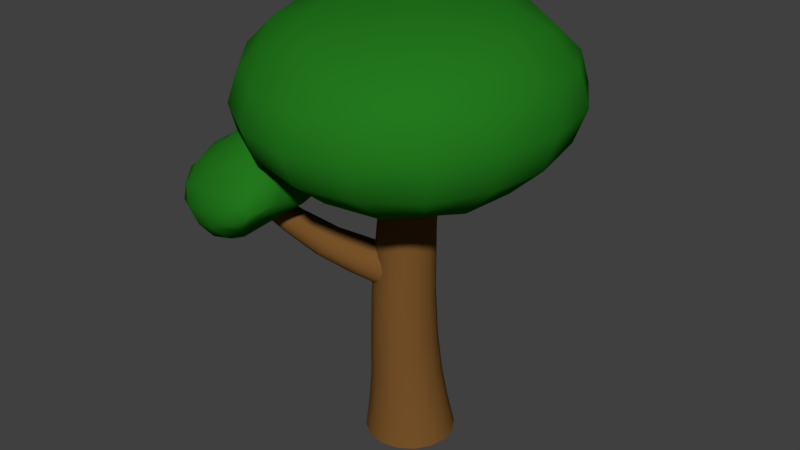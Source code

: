 # Source: Tree.blend  (saved by Blender 2.79.0; exported with 4.5.12 LTS)
import bpy
from mathutils import Matrix  # noqa: F401  (used for matrix-valued properties, if any)

bpy.ops.wm.read_factory_settings(use_empty=True)
scene = bpy.context.scene
scene.name = 'Scene'

# ---- collections
col_collection_1 = bpy.data.collections.new('Collection 1'); scene.collection.children.link(col_collection_1)

# ---- materials (node trees are filled in below, after node groups)
mat_treegreen_004 = bpy.data.materials.new('TreeGreen.004')
mat_treegreen_004.alpha_threshold = 0.0
mat_treegreen_004.diffuse_color = (0.01657, 0.1845, 0.0122, 1.0)
mat_treegreen_004.roughness = 0.5
mat_treebrown_006 = bpy.data.materials.new('TreeBrown.006')
mat_treebrown_006.alpha_threshold = 0.0
mat_treebrown_006.diffuse_color = (0.1878, 0.08607, 0.02211, 1.0)
mat_treebrown_006.roughness = 0.5

# ---- material node trees

# ---- world
world_world = bpy.data.worlds.new('World'); scene.world = world_world
world_world.color = (0.05088, 0.05088, 0.05088)
world_world.use_sun_shadow = False
world_world.sun_shadow_jitter_overblur = 0.0
world_world.cycles.sampling_method = 'MANUAL'

# ---- meshes
me_tree_002_treeleaves_004 = bpy.data.meshes.new('Tree.002_TreeLeaves.004')
me_tree_002_treeleaves_004.from_pydata([(0.4003, 0.8919, -0.1758), (0.4359, 0.9927, -0.1844), (0.468, 0.9909, 0.006734), (0.4308, 0.8818, 0.006195), (0.3304, 0.7886, 0.004555), (0.3089, 0.8047, -0.1682), (0.2661, 0.8319, -0.2829), (0.3117, 0.9002, -0.329), (0.3354, 0.9969, -0.3467), (-0.1989, 0.8887, -0.4162), (-0.2214, 0.9987, -0.4418), (-0.03578, 1.012, -0.4842), (-0.01691, 0.8883, -0.4535), (-0.000587, 0.7817, -0.3565), (-0.1793, 0.798, -0.3309), (-0.3039, 0.8279, -0.272), (-0.3547, 0.8897, -0.315), (-0.3758, 0.9827, -0.3317), (-0.4477, 0.8865, 0.1914), (-0.4653, 0.9805, 0.2012), (-0.5189, 0.9835, 0.02645), (-0.4909, 0.8807, 0.02784), (-0.391, 0.7938, 0.02363), (-0.364, 0.8086, 0.1792), (-0.3013, 0.833, 0.2799), (-0.3398, 0.8903, 0.3249), (-0.3451, 0.9754, 0.348), (0.1783, 0.8739, 0.4271), (0.185, 0.9755, 0.4613), (0.001665, 0.971, 0.498), (0.001618, 0.8703, 0.4543), (-0.001336, 0.7851, 0.3474), (0.1696, 0.7901, 0.3328), (0.276, 0.8179, 0.2876), (0.3221, 0.8808, 0.3371), (0.3388, 0.982, 0.3563), (-0.1796, 1.219, 0.1918), (0.001791, 1.231, 0.2036), (-0.000345, 1.258, 0.009443), (-0.1979, 1.244, 0.01132), (-0.3702, 1.195, 0.01468), (-0.3343, 1.176, 0.1789), (-0.2766, 1.141, 0.2862), (-0.1636, 1.163, 0.3383), (-0.000779, 1.172, 0.3661), (0.1728, 0.7393, 0.1819), (-0.008417, 0.7241, 0.1894), (-0.01191, 0.6981, 0.002197), (0.1766, 0.723, 0.001412), (0.3184, 0.7928, 0.1761), (-0.2024, 0.7508, 0.1835), (-0.2162, 0.7274, 0.01234), (-0.1818, 0.8048, 0.3236), (0.1762, 1.223, 0.1894), (0.3189, 1.183, 0.1745), (0.3335, 1.197, 0.006601), (0.1831, 1.245, 0.007715), (0.1668, 1.169, 0.341), (0.2748, 1.149, 0.2882), (-0.1805, 0.8803, 0.4164), (-0.1823, 0.9716, 0.4536), (0.163, 0.8956, -0.423), (0.164, 1.008, -0.4496), (0.1613, 0.7994, -0.3347), (0.1541, 1.113, -0.4171), (0.1497, 1.194, -0.3253), (0.2691, 1.159, -0.2762), (0.32, 1.091, -0.3245), (-0.03988, 1.129, -0.4496), (-0.03207, 1.217, -0.35), (-0.1705, 1.073, 0.4265), (-0.3191, 1.073, 0.3288), (2.2e-05, 1.078, 0.4664), (0.1754, 1.08, 0.4321), (0.3218, 1.084, 0.3345), (-0.4285, 1.086, 0.1895), (-0.4779, 1.098, 0.02089), (-0.2124, 1.111, -0.4201), (-0.1964, 1.2, -0.3372), (-0.3518, 1.088, -0.3261), (-0.3045, 1.162, -0.2843), (0.4081, 1.096, -0.1731), (0.3181, 1.183, -0.1627), (0.432, 1.104, 0.006572), (0.4053, 1.096, 0.1842), (0.4344, 0.9872, 0.1959), (-0.4463, 1.091, -0.1651), (-0.3509, 1.187, -0.1674), (-0.482, 0.981, -0.1634), (0.1668, 1.237, -0.1738), (-0.01527, 1.257, -0.186), (-0.1968, 0.7436, -0.1736), (-0.3627, 0.8044, -0.1522), (-0.004111, 0.7178, -0.1922), (0.1693, 0.7424, -0.182), (-0.1975, 1.241, -0.1792), (-0.4559, 0.8844, -0.154), (0.4055, 0.8807, 0.187), (-0.1673, 0.7868, 0.2324), (-0.204, 0.8532, 0.2518), (-0.1721, 0.8203, 0.3181), (-0.1497, 0.7639, 0.2947), (-0.158, 0.7082, 0.2685), (-0.1601, 0.723, 0.208), (-0.1963, 0.7516, 0.1693), (-0.2076, 0.8019, 0.1714), (-0.2495, 0.8683, 0.1846), (-0.4077, 0.7479, 0.08159), (-0.4242, 0.7832, 0.08384), (-0.3542, 0.8343, 0.07091), (-0.3354, 0.7857, 0.072), (-0.3193, 0.7292, 0.1065), (-0.3882, 0.7039, 0.1064), (-0.4292, 0.6781, 0.127), (-0.464, 0.6985, 0.1218), (-0.4868, 0.7263, 0.131), (-0.4665, 0.5838, 0.3129), (-0.5083, 0.6251, 0.331), (-0.5275, 0.6465, 0.258), (-0.4822, 0.6046, 0.2402), (-0.4191, 0.59, 0.2238), (-0.4099, 0.5672, 0.2977), (-0.3975, 0.5704, 0.3484), (-0.4313, 0.581, 0.3757), (-0.4649, 0.6188, 0.3951), (-0.2392, 0.6639, 0.4297), (-0.2454, 0.684, 0.4596), (-0.3219, 0.6536, 0.4567), (-0.2999, 0.6202, 0.426), (-0.285, 0.6058, 0.3748), (-0.2355, 0.6562, 0.3808), (-0.2002, 0.6899, 0.3772), (-0.1912, 0.7088, 0.4113), (-0.1871, 0.7232, 0.438), (-0.4637, 0.7811, 0.3714), (-0.3893, 0.8045, 0.3928), (-0.4005, 0.8435, 0.3257), (-0.4681, 0.8147, 0.298), (-0.5187, 0.7727, 0.2708), (-0.5166, 0.7439, 0.3491), (-0.489, 0.7161, 0.3973), (-0.4484, 0.7336, 0.4277), (-0.3722, 0.754, 0.4429), (-0.2221, 0.6585, 0.3171), (-0.2806, 0.615, 0.3069), (-0.286, 0.642, 0.2328), (-0.2119, 0.6714, 0.2479), (-0.1789, 0.703, 0.3333), (-0.3455, 0.5811, 0.2981), (-0.3544, 0.6087, 0.2231), (-0.3487, 0.5746, 0.3659), (-0.3132, 0.8213, 0.3996), (-0.2449, 0.8239, 0.3984), (-0.262, 0.8759, 0.3343), (-0.3287, 0.8674, 0.3354), (-0.2925, 0.7665, 0.4468), (-0.2449, 0.7793, 0.4338), (-0.3699, 0.5929, 0.4107), (-0.3989, 0.63, 0.4361), (-0.2661, 0.8026, 0.1099), (-0.2977, 0.8623, 0.1144), (-0.2369, 0.7375, 0.1327), (-0.324, 0.8876, 0.1464), (-0.3397, 0.8917, 0.199), (-0.2944, 0.8979, 0.2205), (-0.2723, 0.8966, 0.1994), (-0.381, 0.8588, 0.1146), (-0.4029, 0.866, 0.1825), (-0.4259, 0.6801, 0.4455), (-0.4897, 0.6703, 0.4063), (-0.3479, 0.7009, 0.4633), (-0.2666, 0.7195, 0.4661), (-0.207, 0.7494, 0.4461), (-0.5283, 0.6852, 0.3393), (-0.5391, 0.7096, 0.2628), (-0.434, 0.8078, 0.1152), (-0.4432, 0.8219, 0.1665), (-0.4809, 0.7569, 0.1436), (-0.4736, 0.7863, 0.1684), (-0.2349, 0.8884, 0.2625), (-0.2751, 0.898, 0.2663), (-0.2097, 0.8589, 0.3299), (-0.1942, 0.8042, 0.3959), (-0.1645, 0.7728, 0.3855), (-0.5196, 0.7289, 0.1952), (-0.4944, 0.7811, 0.2037), (-0.5208, 0.6805, 0.1902), (-0.3394, 0.8879, 0.2652), (-0.4072, 0.8625, 0.2542), (-0.3695, 0.6536, 0.1564), (-0.4291, 0.6353, 0.161), (-0.3009, 0.6807, 0.1631), (-0.2179, 0.6957, 0.1826), (-0.4579, 0.8263, 0.2285), (-0.4851, 0.6468, 0.1755), (-0.1596, 0.7401, 0.3604)], [], [(0, 1, 2, 3), (0, 3, 4, 5), (0, 5, 6, 7), (0, 7, 8, 1), (9, 10, 11, 12), (9, 12, 13, 14), (9, 14, 15, 16), (9, 16, 17, 10), (18, 19, 20, 21), (18, 21, 22, 23), (18, 23, 24, 25), (18, 25, 26, 19), (27, 28, 29, 30), (27, 30, 31, 32), (27, 32, 33, 34), (27, 34, 35, 28), (36, 37, 38, 39), (36, 39, 40, 41), (36, 41, 42, 43), (36, 43, 44, 37), (45, 46, 47, 48), (45, 48, 4, 49), (45, 49, 33, 32), (45, 32, 31, 46), (50, 23, 22, 51), (50, 51, 47, 46), (50, 46, 31, 52), (50, 52, 24, 23), (53, 54, 55, 56), (53, 56, 38, 37), (53, 37, 44, 57), (53, 57, 58, 54), (59, 60, 26, 25), (59, 25, 24, 52), (59, 52, 31, 30), (59, 30, 29, 60), (61, 62, 8, 7), (61, 7, 6, 63), (61, 63, 13, 12), (61, 12, 11, 62), (64, 65, 66, 67), (64, 67, 8, 62), (64, 62, 11, 68), (64, 68, 69, 65), (70, 43, 42, 71), (70, 71, 26, 60), (70, 60, 29, 72), (70, 72, 44, 43), (73, 57, 44, 72), (73, 72, 29, 28), (73, 28, 35, 74), (73, 74, 58, 57), (75, 41, 40, 76), (75, 76, 20, 19), (75, 19, 26, 71), (75, 71, 42, 41), (77, 78, 69, 68), (77, 68, 11, 10), (77, 10, 17, 79), (77, 79, 80, 78), (81, 82, 55, 83), (81, 83, 2, 1), (81, 1, 8, 67), (81, 67, 66, 82), (84, 54, 58, 74), (84, 74, 35, 85), (84, 85, 2, 83), (84, 83, 55, 54), (86, 87, 80, 79), (86, 79, 17, 88), (86, 88, 20, 76), (86, 76, 40, 87), (89, 82, 66, 65), (89, 65, 69, 90), (89, 90, 38, 56), (89, 56, 55, 82), (91, 92, 15, 14), (91, 14, 13, 93), (91, 93, 47, 51), (91, 51, 22, 92), (94, 93, 13, 63), (94, 63, 6, 5), (94, 5, 4, 48), (94, 48, 47, 93), (95, 90, 69, 78), (95, 78, 80, 87), (95, 87, 40, 39), (95, 39, 38, 90), (96, 88, 17, 16), (96, 16, 15, 92), (96, 92, 22, 21), (96, 21, 20, 88), (97, 85, 35, 34), (97, 34, 33, 49), (97, 49, 4, 3), (97, 3, 2, 85), (98, 99, 100, 101), (98, 101, 102, 103), (98, 103, 104, 105), (98, 105, 106, 99), (107, 108, 109, 110), (107, 110, 111, 112), (107, 112, 113, 114), (107, 114, 115, 108), (116, 117, 118, 119), (116, 119, 120, 121), (116, 121, 122, 123), (116, 123, 124, 117), (125, 126, 127, 128), (125, 128, 129, 130), (125, 130, 131, 132), (125, 132, 133, 126), (134, 135, 136, 137), (134, 137, 138, 139), (134, 139, 140, 141), (134, 141, 142, 135), (143, 144, 145, 146), (143, 146, 102, 147), (143, 147, 131, 130), (143, 130, 129, 144), (148, 121, 120, 149), (148, 149, 145, 144), (148, 144, 129, 150), (148, 150, 122, 121), (151, 152, 153, 154), (151, 154, 136, 135), (151, 135, 142, 155), (151, 155, 156, 152), (157, 158, 124, 123), (157, 123, 122, 150), (157, 150, 129, 128), (157, 128, 127, 158), (159, 160, 106, 105), (159, 105, 104, 161), (159, 161, 111, 110), (159, 110, 109, 160), (162, 163, 164, 165), (162, 165, 106, 160), (162, 160, 109, 166), (162, 166, 167, 163), (168, 141, 140, 169), (168, 169, 124, 158), (168, 158, 127, 170), (168, 170, 142, 141), (171, 155, 142, 170), (171, 170, 127, 126), (171, 126, 133, 172), (171, 172, 156, 155), (173, 139, 138, 174), (173, 174, 118, 117), (173, 117, 124, 169), (173, 169, 140, 139), (175, 176, 167, 166), (175, 166, 109, 108), (175, 108, 115, 177), (175, 177, 178, 176), (179, 180, 153, 181), (179, 181, 100, 99), (179, 99, 106, 165), (179, 165, 164, 180), (182, 152, 156, 172), (182, 172, 133, 183), (182, 183, 100, 181), (182, 181, 153, 152), (184, 185, 178, 177), (184, 177, 115, 186), (184, 186, 118, 174), (184, 174, 138, 185), (187, 180, 164, 163), (187, 163, 167, 188), (187, 188, 136, 154), (187, 154, 153, 180), (189, 190, 113, 112), (189, 112, 111, 191), (189, 191, 145, 149), (189, 149, 120, 190), (192, 191, 111, 161), (192, 161, 104, 103), (192, 103, 102, 146), (192, 146, 145, 191), (193, 188, 167, 176), (193, 176, 178, 185), (193, 185, 138, 137), (193, 137, 136, 188), (194, 186, 115, 114), (194, 114, 113, 190), (194, 190, 120, 119), (194, 119, 118, 186), (195, 183, 133, 132), (195, 132, 131, 147), (195, 147, 102, 101), (195, 101, 100, 183)])
me_tree_002_treeleaves_004.polygons.foreach_set('use_smooth', [True] * 192)
me_tree_002_treeleaves_004.materials.append(mat_treegreen_004)
me_tree_002_treeleaves_004.use_remesh_preserve_volume = False
me_tree_002_treeleaves_004.use_remesh_preserve_attributes = False
me_tree_002_treeleaves_004.use_mirror_vertex_groups = False
me_tree_002_treeleaves_004.update()
me_tree_002_treeleaves_004.normals_split_custom_set([tuple(v) for v in zip(*[iter([0.7969, -0.5186, -0.3097, 0.9375, -0.02313, -0.3472, 0.9999, -0.01264, -0.0008746, 0.8481, -0.5293, -0.02267, 0.7969, -0.5186, -0.3097, 0.8481, -0.5293, -0.02267, 0.5505, -0.8342, -0.03158, 0.5423, -0.802, -0.2503, 0.7969, -0.5186, -0.3097, 0.5423, -0.802, -0.2503, 0.5013, -0.7357, -0.4554, 0.6278, -0.467, -0.6228, 0.7969, -0.5186, -0.3097, 0.6278, -0.467, -0.6228, 0.7071, -0.0006495, -0.7071, 0.9375, -0.02313, -0.3472, -0.3308, -0.488, -0.8077, -0.4033, -0.02931, -0.9146, -0.02316, 0.02039, -0.9995, -0.003886, -0.4685, -0.8835, -0.3308, -0.488, -0.8077, -0.003886, -0.4685, -0.8835, 0.009002, -0.8245, -0.5658, -0.2643, -0.8103, -0.523, -0.3308, -0.488, -0.8077, -0.2643, -0.8103, -0.523, -0.45, -0.7728, -0.4475, -0.6185, -0.4942, -0.611, -0.3308, -0.488, -0.8077, -0.6185, -0.4942, -0.611, -0.7295, -0.03741, -0.6829, -0.4033, -0.02931, -0.9146, -0.7789, -0.4803, 0.4033, -0.8823, 0.05636, 0.4674, -0.9977, 0.04295, 0.05157, -0.8575, -0.5131, 0.0375, -0.7789, -0.4803, 0.4033, -0.8575, -0.5131, 0.0375, -0.5216, -0.8529, 0.02143, -0.4858, -0.8198, 0.3032, -0.7789, -0.4803, 0.4033, -0.4858, -0.8198, 0.3032, -0.4155, -0.7695, 0.4849, -0.5843, -0.4802, 0.6543, -0.7789, -0.4803, 0.4033, -0.5843, -0.4802, 0.6543, -0.661, 0.02244, 0.7501, -0.8823, 0.05636, 0.4674, 0.314, -0.5419, 0.7796, 0.3743, -0.02316, 0.927, -0.02147, -0.05028, 0.9985, -0.02798, -0.5836, 0.8115, 0.314, -0.5419, 0.7796, -0.02798, -0.5836, 0.8115, -0.03484, -0.8618, 0.5061, 0.2307, -0.8433, 0.4855, 0.314, -0.5419, 0.7796, 0.2307, -0.8433, 0.4855, 0.4636, -0.7801, 0.4201, 0.641, -0.4869, 0.5933, 0.314, -0.5419, 0.7796, 0.641, -0.4869, 0.5933, 0.7253, 0.001951, 0.6884, 0.3743, -0.02316, 0.927, -0.1881, 0.9453, 0.2666, -0.008083, 0.969, 0.2467, 0.003171, 0.9983, 0.05829, -0.1855, 0.9805, 0.06436, -0.1881, 0.9453, 0.2666, -0.1855, 0.9805, 0.06436, -0.5093, 0.8587, 0.05775, -0.4657, 0.8227, 0.326, -0.1881, 0.9453, 0.2666, -0.4657, 0.8227, 0.326, -0.4272, 0.7449, 0.5125, -0.2476, 0.809, 0.533, -0.1881, 0.9453, 0.2666, -0.2476, 0.809, 0.533, -0.01992, 0.8406, 0.5413, -0.008083, 0.969, 0.2467, 0.2274, -0.9506, 0.2114, -0.02464, -0.9694, 0.2444, -0.01111, -0.9999, 0.01093, 0.2588, -0.9659, -0.01088, 0.2274, -0.9506, 0.2114, 0.2588, -0.9659, -0.01088, 0.5505, -0.8342, -0.03158, 0.528, -0.8241, 0.2052, 0.2274, -0.9506, 0.2114, 0.528, -0.8241, 0.2052, 0.4636, -0.7801, 0.4201, 0.2307, -0.8433, 0.4855, 0.2274, -0.9506, 0.2114, 0.2307, -0.8433, 0.4855, -0.03484, -0.8618, 0.5061, -0.02464, -0.9694, 0.2444, -0.2401, -0.9339, 0.2648, -0.4858, -0.8198, 0.3032, -0.5216, -0.8529, 0.02143, -0.252, -0.9676, 0.01774, -0.2401, -0.9339, 0.2648, -0.252, -0.9676, 0.01774, -0.01111, -0.9999, 0.01093, -0.02464, -0.9694, 0.2444, -0.2401, -0.9339, 0.2648, -0.02464, -0.9694, 0.2444, -0.03484, -0.8618, 0.5061, -0.2547, -0.8266, 0.5019, -0.2401, -0.9339, 0.2648, -0.2547, -0.8266, 0.5019, -0.4155, -0.7695, 0.4849, -0.4858, -0.8198, 0.3032, 0.1837, 0.9536, 0.2385, 0.4959, 0.8317, 0.2498, 0.5162, 0.8564, 0.00797, 0.1964, 0.98, 0.03104, 0.1837, 0.9536, 0.2385, 0.1964, 0.98, 0.03104, 0.003171, 0.9983, 0.05829, -0.008083, 0.969, 0.2467, 0.1837, 0.9536, 0.2385, -0.008083, 0.969, 0.2467, -0.01992, 0.8406, 0.5413, 0.2245, 0.8264, 0.5163, 0.1837, 0.9536, 0.2385, 0.2245, 0.8264, 0.5163, 0.4413, 0.7707, 0.4597, 0.4959, 0.8317, 0.2498, -0.3279, -0.5516, 0.7669, -0.3853, -0.03346, 0.9222, -0.661, 0.02244, 0.7501, -0.5843, -0.4802, 0.6543, -0.3279, -0.5516, 0.7669, -0.5843, -0.4802, 0.6543, -0.4155, -0.7695, 0.4849, -0.2547, -0.8266, 0.5019, -0.3279, -0.5516, 0.7669, -0.2547, -0.8266, 0.5019, -0.03484, -0.8618, 0.5061, -0.02798, -0.5836, 0.8115, -0.3279, -0.5516, 0.7669, -0.02798, -0.5836, 0.8115, -0.02147, -0.05028, 0.9985, -0.3853, -0.03346, 0.9222, 0.3288, -0.4462, -0.8324, 0.3499, 0.03488, -0.9361, 0.7071, -0.0006495, -0.7071, 0.6278, -0.467, -0.6228, 0.3288, -0.4462, -0.8324, 0.6278, -0.467, -0.6228, 0.5013, -0.7357, -0.4554, 0.2965, -0.7883, -0.5391, 0.3288, -0.4462, -0.8324, 0.2965, -0.7883, -0.5391, 0.009002, -0.8245, -0.5658, -0.003886, -0.4685, -0.8835, 0.3288, -0.4462, -0.8324, -0.003886, -0.4685, -0.8835, -0.02316, 0.02039, -0.9995, 0.3499, 0.03488, -0.9361, 0.3249, 0.5173, -0.7918, 0.2746, 0.8392, -0.4694, 0.4645, 0.7747, -0.4289, 0.6301, 0.4841, -0.6071, 0.3249, 0.5173, -0.7918, 0.6301, 0.4841, -0.6071, 0.7071, -0.0006495, -0.7071, 0.3499, 0.03488, -0.9361, 0.3249, 0.5173, -0.7918, 0.3499, 0.03488, -0.9361, -0.02316, 0.02039, -0.9995, -0.01043, 0.523, -0.8523, 0.3249, 0.5173, -0.7918, -0.01043, 0.523, -0.8523, 0.01234, 0.8759, -0.4823, 0.2746, 0.8392, -0.4694, -0.3399, 0.489, 0.8033, -0.2476, 0.809, 0.533, -0.4272, 0.7449, 0.5125, -0.5769, 0.4793, 0.6614, -0.3399, 0.489, 0.8033, -0.5769, 0.4793, 0.6614, -0.661, 0.02244, 0.7501, -0.3853, -0.03346, 0.9222, -0.3399, 0.489, 0.8033, -0.3853, -0.03346, 0.9222, -0.02147, -0.05028, 0.9985, -0.02389, 0.5075, 0.8613, -0.3399, 0.489, 0.8033, -0.02389, 0.5075, 0.8613, -0.01992, 0.8406, 0.5413, -0.2476, 0.809, 0.533, 0.3195, 0.4992, 0.8054, 0.2245, 0.8264, 0.5163, -0.01992, 0.8406, 0.5413, -0.02389, 0.5075, 0.8613, 0.3195, 0.4992, 0.8054, -0.02389, 0.5075, 0.8613, -0.02147, -0.05028, 0.9985, 0.3743, -0.02316, 0.927, 0.3195, 0.4992, 0.8054, 0.3743, -0.02316, 0.927, 0.7253, 0.001951, 0.6884, 0.632, 0.4774, 0.6105, 0.3195, 0.4992, 0.8054, 0.632, 0.4774, 0.6105, 0.4413, 0.7707, 0.4597, 0.2245, 0.8264, 0.5163, -0.7459, 0.5206, 0.4154, -0.4657, 0.8227, 0.326, -0.5093, 0.8587, 0.05775, -0.8401, 0.5398, 0.05423, -0.7459, 0.5206, 0.4154, -0.8401, 0.5398, 0.05423, -0.9977, 0.04295, 0.05157, -0.8823, 0.05636, 0.4674, -0.7459, 0.5206, 0.4154, -0.8823, 0.05636, 0.4674, -0.661, 0.02244, 0.7501, -0.5769, 0.4793, 0.6614, -0.7459, 0.5206, 0.4154, -0.5769, 0.4793, 0.6614, -0.4272, 0.7449, 0.5125, -0.4657, 0.8227, 0.326, -0.3756, 0.4602, -0.8045, -0.2868, 0.8318, -0.4753, 0.01234, 0.8759, -0.4823, -0.01043, 0.523, -0.8523, -0.3756, 0.4602, -0.8045, -0.01043, 0.523, -0.8523, -0.02316, 0.02039, -0.9995, -0.4033, -0.02931, -0.9146, -0.3756, 0.4602, -0.8045, -0.4033, -0.02931, -0.9146, -0.7295, -0.03741, -0.6829, -0.6706, 0.4211, -0.6107, -0.3756, 0.4602, -0.8045, -0.6706, 0.4211, -0.6107, -0.5165, 0.7439, -0.4241, -0.2868, 0.8318, -0.4753, 0.8131, 0.5007, -0.2969, 0.5133, 0.8276, -0.2271, 0.5162, 0.8564, 0.00797, 0.8547, 0.519, 0.005343, 0.8131, 0.5007, -0.2969, 0.8547, 0.519, 0.005343, 0.9999, -0.01264, -0.0008746, 0.9375, -0.02313, -0.3472, 0.8131, 0.5007, -0.2969, 0.9375, -0.02313, -0.3472, 0.7071, -0.0006495, -0.7071, 0.6301, 0.4841, -0.6071, 0.8131, 0.5007, -0.2969, 0.6301, 0.4841, -0.6071, 0.4645, 0.7747, -0.4289, 0.5133, 0.8276, -0.2271, 0.8115, 0.4979, 0.3058, 0.4959, 0.8317, 0.2498, 0.4413, 0.7707, 0.4597, 0.632, 0.4774, 0.6105, 0.8115, 0.4979, 0.3058, 0.632, 0.4774, 0.6105, 0.7253, 0.001951, 0.6884, 0.9408, 0.0004695, 0.339, 0.8115, 0.4979, 0.3058, 0.9408, 0.0004695, 0.339, 0.9999, -0.01264, -0.0008746, 0.8547, 0.519, 0.005343, 0.8115, 0.4979, 0.3058, 0.8547, 0.519, 0.005343, 0.5162, 0.8564, 0.00797, 0.4959, 0.8317, 0.2498, -0.8161, 0.4873, -0.3106, -0.5273, 0.8223, -0.2141, -0.5165, 0.7439, -0.4241, -0.6706, 0.4211, -0.6107, -0.8161, 0.4873, -0.3106, -0.6706, 0.4211, -0.6107, -0.7295, -0.03741, -0.6829, -0.9335, 0.002389, -0.3587, -0.8161, 0.4873, -0.3106, -0.9335, 0.002389, -0.3587, -0.9977, 0.04295, 0.05157, -0.8401, 0.5398, 0.05423, -0.8161, 0.4873, -0.3106, -0.8401, 0.5398, 0.05423, -0.5093, 0.8587, 0.05775, -0.5273, 0.8223, -0.2141, 0.229, 0.9576, -0.1749, 0.5133, 0.8276, -0.2271, 0.4645, 0.7747, -0.4289, 0.2746, 0.8392, -0.4694, 0.229, 0.9576, -0.1749, 0.2746, 0.8392, -0.4694, 0.01234, 0.8759, -0.4823, 0.01423, 0.9901, -0.1397, 0.229, 0.9576, -0.1749, 0.01423, 0.9901, -0.1397, 0.003171, 0.9983, 0.05829, 0.1964, 0.98, 0.03104, 0.229, 0.9576, -0.1749, 0.1964, 0.98, 0.03104, 0.5162, 0.8564, 0.00797, 0.5133, 0.8276, -0.2271, -0.2547, -0.9393, -0.2298, -0.5021, -0.8279, -0.2502, -0.45, -0.7728, -0.4475, -0.2643, -0.8103, -0.523, -0.2547, -0.9393, -0.2298, -0.2643, -0.8103, -0.523, 0.009002, -0.8245, -0.5658, 5.146e-05, -0.972, -0.2349, -0.2547, -0.9393, -0.2298, 5.146e-05, -0.972, -0.2349, -0.01111, -0.9999, 0.01093, -0.252, -0.9676, 0.01774, -0.2547, -0.9393, -0.2298, -0.252, -0.9676, 0.01774, -0.5216, -0.8529, 0.02143, -0.5021, -0.8279, -0.2502, 0.2793, -0.9315, -0.2332, 5.146e-05, -0.972, -0.2349, 0.009002, -0.8245, -0.5658, 0.2965, -0.7883, -0.5391, 0.2793, -0.9315, -0.2332, 0.2965, -0.7883, -0.5391, 0.5013, -0.7357, -0.4554, 0.5423, -0.802, -0.2503, 0.2793, -0.9315, -0.2332, 0.5423, -0.802, -0.2503, 0.5505, -0.8342, -0.03158, 0.2588, -0.9659, -0.01088, 0.2793, -0.9315, -0.2332, 0.2588, -0.9659, -0.01088, -0.01111, -0.9999, 0.01093, 5.146e-05, -0.972, -0.2349, -0.2182, 0.9653, -0.1435, 0.01423, 0.9901, -0.1397, 0.01234, 0.8759, -0.4823, -0.2868, 0.8318, -0.4753, -0.2182, 0.9653, -0.1435, -0.2868, 0.8318, -0.4753, -0.5165, 0.7439, -0.4241, -0.5273, 0.8223, -0.2141, -0.2182, 0.9653, -0.1435, -0.5273, 0.8223, -0.2141, -0.5093, 0.8587, 0.05775, -0.1855, 0.9805, 0.06436, -0.2182, 0.9653, -0.1435, -0.1855, 0.9805, 0.06436, 0.003171, 0.9983, 0.05829, 0.01423, 0.9901, -0.1397, -0.7967, -0.5135, -0.3187, -0.9335, 0.002389, -0.3587, -0.7295, -0.03741, -0.6829, -0.6185, -0.4942, -0.611, -0.7967, -0.5135, -0.3187, -0.6185, -0.4942, -0.611, -0.45, -0.7728, -0.4475, -0.5021, -0.8279, -0.2502, -0.7967, -0.5135, -0.3187, -0.5021, -0.8279, -0.2502, -0.5216, -0.8529, 0.02143, -0.8575, -0.5131, 0.0375, -0.7967, -0.5135, -0.3187, -0.8575, -0.5131, 0.0375, -0.9977, 0.04295, 0.05157, -0.9335, 0.002389, -0.3587, 0.8198, -0.5011, 0.2772, 0.9408, 0.0004695, 0.339, 0.7253, 0.001951, 0.6884, 0.641, -0.4869, 0.5933, 0.8198, -0.5011, 0.2772, 0.641, -0.4869, 0.5933, 0.4636, -0.7801, 0.4201, 0.528, -0.8241, 0.2052, 0.8198, -0.5011, 0.2772, 0.528, -0.8241, 0.2052, 0.5505, -0.8342, -0.03158, 0.8481, -0.5293, -0.02267, 0.8198, -0.5011, 0.2772, 0.8481, -0.5293, -0.02267, 0.9999, -0.01264, -0.0008746, 0.9408, 0.0004695, 0.339, 0.8945, 0.3368, -0.294, 0.7676, 0.6096, -0.1978, 0.8536, 0.5121, 0.09539, 0.9957, 0.09285, 0.003489, 0.8945, 0.3368, -0.294, 0.9957, 0.09285, 0.003489, 0.8687, -0.4901, -0.07263, 0.8529, -0.2986, -0.4282, 0.8945, 0.3368, -0.294, 0.8529, -0.2986, -0.4282, 0.7398, -0.03544, -0.6719, 0.7521, 0.3582, -0.5532, 0.8945, 0.3368, -0.294, 0.7521, 0.3582, -0.5532, 0.638, 0.6368, -0.4329, 0.7676, 0.6096, -0.1978, -0.1699, -0.2895, -0.942, -0.5028, 0.2034, -0.8401, -0.0359, 0.4537, -0.8904, 0.2323, -0.1092, -0.9665, -0.1699, -0.2895, -0.942, 0.2323, -0.1092, -0.9665, 0.2935, -0.5022, -0.8135, 0.0896, -0.5715, -0.8157, -0.1699, -0.2895, -0.942, 0.0896, -0.5715, -0.8157, -0.104, -0.6074, -0.7876, -0.4332, -0.4158, -0.7996, -0.1699, -0.2895, -0.942, -0.4332, -0.4158, -0.7996, -0.7492, -0.01312, -0.6622, -0.5028, 0.2034, -0.8401, -0.4936, -0.8686, 0.04401, -0.803, -0.5535, 0.2212, -0.8865, -0.4469, -0.12, -0.5262, -0.798, -0.2937, -0.4936, -0.8686, 0.04401, -0.5262, -0.798, -0.2937, -0.04369, -0.8985, -0.4368, -0.04578, -0.9894, -0.1381, -0.4936, -0.8686, 0.04401, -0.04578, -0.9894, -0.1381, -0.03245, -0.9895, 0.1406, -0.3243, -0.8521, 0.4107, -0.4936, -0.8686, 0.04401, -0.3243, -0.8521, 0.4107, -0.5654, -0.5715, 0.5947, -0.803, -0.5535, 0.2212, 0.5741, -0.6978, 0.4283, 0.3667, -0.3912, 0.8441, 0.04447, -0.4273, 0.903, 0.3281, -0.7518, 0.5719, 0.5741, -0.6978, 0.4283, 0.3281, -0.7518, 0.5719, 0.5202, -0.8385, 0.1622, 0.6649, -0.7312, 0.1523, 0.5741, -0.6978, 0.4283, 0.6649, -0.7312, 0.1523, 0.7303, -0.6653, 0.1553, 0.796, -0.539, 0.2755, 0.5741, -0.6978, 0.4283, 0.796, -0.539, 0.2755, 0.7397, -0.1548, 0.6549, 0.3667, -0.3912, 0.8441, -0.5365, 0.6615, 0.5239, -0.3137, 0.7136, 0.6264, -0.4032, 0.8311, 0.3831, -0.5979, 0.7708, 0.2202, -0.5365, 0.6615, 0.5239, -0.5979, 0.7708, 0.2202, -0.8438, 0.5357, 0.03199, -0.8279, 0.3997, 0.3934, -0.5365, 0.6615, 0.5239, -0.8279, 0.3997, 0.3934, -0.7109, 0.2448, 0.6592, -0.4673, 0.3724, 0.8018, -0.5365, 0.6615, 0.5239, -0.4673, 0.3724, 0.8018, -0.2292, 0.4632, 0.8561, -0.3137, 0.7136, 0.6264, 0.624, -0.7813, -0.01252, 0.5262, -0.8361, -0.1552, 0.423, -0.817, -0.3918, 0.521, -0.8224, -0.2286, 0.624, -0.7813, -0.01252, 0.521, -0.8224, -0.2286, 0.8687, -0.4901, -0.07263, 0.7884, -0.6032, 0.1203, 0.624, -0.7813, -0.01252, 0.7884, -0.6032, 0.1203, 0.7303, -0.6653, 0.1553, 0.6649, -0.7312, 0.1523, 0.624, -0.7813, -0.01252, 0.6649, -0.7312, 0.1523, 0.5202, -0.8385, 0.1622, 0.5262, -0.8361, -0.1552, 0.338, -0.9183, -0.206, -0.04578, -0.9894, -0.1381, -0.04369, -0.8985, -0.4368, 0.3264, -0.8259, -0.4597, 0.338, -0.9183, -0.206, 0.3264, -0.8259, -0.4597, 0.423, -0.817, -0.3918, 0.5262, -0.8361, -0.1552, 0.338, -0.9183, -0.206, 0.5262, -0.8361, -0.1552, 0.5202, -0.8385, 0.1622, 0.2426, -0.9536, 0.1782, 0.338, -0.9183, -0.206, 0.2426, -0.9536, 0.1782, -0.03245, -0.9895, 0.1406, -0.04578, -0.9894, -0.1381, -0.1262, 0.7201, 0.6823, 0.1457, 0.7228, 0.6755, 0.1031, 0.8883, 0.4475, -0.2082, 0.8655, 0.4555, -0.1262, 0.7201, 0.6823, -0.2082, 0.8655, 0.4555, -0.4032, 0.8311, 0.3831, -0.3137, 0.7136, 0.6264, -0.1262, 0.7201, 0.6823, -0.3137, 0.7136, 0.6264, -0.2292, 0.4632, 0.8561, -0.04539, 0.505, 0.8619, -0.1262, 0.7201, 0.6823, -0.04539, 0.505, 0.8619, 0.1289, 0.5712, 0.8106, 0.1457, 0.7228, 0.6755, 0.003007, -0.8006, 0.5992, -0.2281, -0.4894, 0.8417, -0.5654, -0.5715, 0.5947, -0.3243, -0.8521, 0.4107, 0.003007, -0.8006, 0.5992, -0.3243, -0.8521, 0.4107, -0.03245, -0.9895, 0.1406, 0.2426, -0.9536, 0.1782, 0.003007, -0.8006, 0.5992, 0.2426, -0.9536, 0.1782, 0.5202, -0.8385, 0.1622, 0.3281, -0.7518, 0.5719, 0.003007, -0.8006, 0.5992, 0.3281, -0.7518, 0.5719, 0.04447, -0.4273, 0.903, -0.2281, -0.4894, 0.8417, 0.5858, 0.1474, -0.797, 0.3939, 0.6321, -0.6673, 0.638, 0.6368, -0.4329, 0.7521, 0.3582, -0.5532, 0.5858, 0.1474, -0.797, 0.7521, 0.3582, -0.5532, 0.7398, -0.03544, -0.6719, 0.5228, -0.3329, -0.7848, 0.5858, 0.1474, -0.797, 0.5228, -0.3329, -0.7848, 0.2935, -0.5022, -0.8135, 0.2323, -0.1092, -0.9665, 0.5858, 0.1474, -0.797, 0.2323, -0.1092, -0.9665, -0.0359, 0.4537, -0.8904, 0.3939, 0.6321, -0.6673, 0.001117, 0.9306, -0.3661, -0.244, 0.968, -0.05819, -0.03114, 0.9994, -0.01538, 0.3221, 0.9154, -0.2416, 0.001117, 0.9306, -0.3661, 0.3221, 0.9154, -0.2416, 0.638, 0.6368, -0.4329, 0.3939, 0.6321, -0.6673, 0.001117, 0.9306, -0.3661, 0.3939, 0.6321, -0.6673, -0.0359, 0.4537, -0.8904, -0.4024, 0.7894, -0.4636, 0.001117, 0.9306, -0.3661, -0.4024, 0.7894, -0.4636, -0.5171, 0.8445, -0.1396, -0.244, 0.968, -0.05819, -0.3693, -0.08932, 0.925, -0.4673, 0.3724, 0.8018, -0.7109, 0.2448, 0.6592, -0.7082, -0.1788, 0.683, -0.3693, -0.08932, 0.925, -0.7082, -0.1788, 0.683, -0.5654, -0.5715, 0.5947, -0.2281, -0.4894, 0.8417, -0.3693, -0.08932, 0.925, -0.2281, -0.4894, 0.8417, 0.04447, -0.4273, 0.903, -0.1355, 0.03979, 0.99, -0.3693, -0.08932, 0.925, -0.1355, 0.03979, 0.99, -0.2292, 0.4632, 0.8561, -0.4673, 0.3724, 0.8018, 0.08863, 0.1376, 0.9865, -0.04539, 0.505, 0.8619, -0.2292, 0.4632, 0.8561, -0.1355, 0.03979, 0.99, 0.08863, 0.1376, 0.9865, -0.1355, 0.03979, 0.99, 0.04447, -0.4273, 0.903, 0.3667, -0.3912, 0.8441, 0.08863, 0.1376, 0.9865, 0.3667, -0.3912, 0.8441, 0.7397, -0.1548, 0.6549, 0.4031, 0.3417, 0.8489, 0.08863, 0.1376, 0.9865, 0.4031, 0.3417, 0.8489, 0.1289, 0.5712, 0.8106, -0.04539, 0.505, 0.8619, -0.9452, -0.08895, 0.3143, -0.8279, 0.3997, 0.3934, -0.8438, 0.5357, 0.03199, -0.9962, 0.07743, -0.04059, -0.9452, -0.08895, 0.3143, -0.9962, 0.07743, -0.04059, -0.8865, -0.4469, -0.12, -0.803, -0.5535, 0.2212, -0.9452, -0.08895, 0.3143, -0.803, -0.5535, 0.2212, -0.5654, -0.5715, 0.5947, -0.7082, -0.1788, 0.683, -0.9452, -0.08895, 0.3143, -0.7082, -0.1788, 0.683, -0.7109, 0.2448, 0.6592, -0.8279, 0.3997, 0.3934, -0.6802, 0.558, -0.4754, -0.6935, 0.6746, -0.2528, -0.5171, 0.8445, -0.1396, -0.4024, 0.7894, -0.4636, -0.6802, 0.558, -0.4754, -0.4024, 0.7894, -0.4636, -0.0359, 0.4537, -0.8904, -0.5028, 0.2034, -0.8401, -0.6802, 0.558, -0.4754, -0.5028, 0.2034, -0.8401, -0.7492, -0.01312, -0.6622, -0.801, 0.3959, -0.449, -0.6802, 0.558, -0.4754, -0.801, 0.3959, -0.449, -0.7585, 0.5669, -0.3214, -0.6935, 0.6746, -0.2528, 0.5014, 0.8652, -0.007173, 0.05155, 0.9857, 0.1604, 0.1031, 0.8883, 0.4475, 0.5454, 0.7815, 0.3031, 0.5014, 0.8652, -0.007173, 0.5454, 0.7815, 0.3031, 0.8536, 0.5121, 0.09539, 0.7676, 0.6096, -0.1978, 0.5014, 0.8652, -0.007173, 0.7676, 0.6096, -0.1978, 0.638, 0.6368, -0.4329, 0.3221, 0.9154, -0.2416, 0.5014, 0.8652, -0.007173, 0.3221, 0.9154, -0.2416, -0.03114, 0.9994, -0.01538, 0.05155, 0.9857, 0.1604, 0.5355, 0.6172, 0.5764, 0.1457, 0.7228, 0.6755, 0.1289, 0.5712, 0.8106, 0.4031, 0.3417, 0.8489, 0.5355, 0.6172, 0.5764, 0.4031, 0.3417, 0.8489, 0.7397, -0.1548, 0.6549, 0.8949, 0.241, 0.3757, 0.5355, 0.6172, 0.5764, 0.8949, 0.241, 0.3757, 0.8536, 0.5121, 0.09539, 0.5454, 0.7815, 0.3031, 0.5355, 0.6172, 0.5764, 0.5454, 0.7815, 0.3031, 0.1031, 0.8883, 0.4475, 0.1457, 0.7228, 0.6755, -0.9154, 0.2388, -0.3239, -0.7885, 0.5676, -0.2369, -0.7585, 0.5669, -0.3214, -0.801, 0.3959, -0.449, -0.9154, 0.2388, -0.3239, -0.801, 0.3959, -0.449, -0.7492, -0.01312, -0.6622, -0.8661, -0.2575, -0.4285, -0.9154, 0.2388, -0.3239, -0.8661, -0.2575, -0.4285, -0.8865, -0.4469, -0.12, -0.9962, 0.07743, -0.04059, -0.9154, 0.2388, -0.3239, -0.9962, 0.07743, -0.04059, -0.8438, 0.5357, 0.03199, -0.7885, 0.5676, -0.2369, -0.2612, 0.948, 0.182, 0.05155, 0.9857, 0.1604, -0.03114, 0.9994, -0.01538, -0.244, 0.968, -0.05819, -0.2612, 0.948, 0.182, -0.244, 0.968, -0.05819, -0.5171, 0.8445, -0.1396, -0.4774, 0.8717, 0.1104, -0.2612, 0.948, 0.182, -0.4774, 0.8717, 0.1104, -0.4032, 0.8311, 0.3831, -0.2082, 0.8655, 0.4555, -0.2612, 0.948, 0.182, -0.2082, 0.8655, 0.4555, 0.1031, 0.8883, 0.4475, 0.05155, 0.9857, 0.1604, 0.2477, -0.7149, -0.6539, -0.0805, -0.7441, -0.6632, -0.104, -0.6074, -0.7876, 0.0896, -0.5715, -0.8157, 0.2477, -0.7149, -0.6539, 0.0896, -0.5715, -0.8157, 0.2935, -0.5022, -0.8135, 0.3245, -0.7272, -0.6049, 0.2477, -0.7149, -0.6539, 0.3245, -0.7272, -0.6049, 0.423, -0.817, -0.3918, 0.3264, -0.8259, -0.4597, 0.2477, -0.7149, -0.6539, 0.3264, -0.8259, -0.4597, -0.04369, -0.8985, -0.4368, -0.0805, -0.7441, -0.6632, 0.4702, -0.6895, -0.551, 0.3245, -0.7272, -0.6049, 0.2935, -0.5022, -0.8135, 0.5228, -0.3329, -0.7848, 0.4702, -0.6895, -0.551, 0.5228, -0.3329, -0.7848, 0.7398, -0.03544, -0.6719, 0.8529, -0.2986, -0.4282, 0.4702, -0.6895, -0.551, 0.8529, -0.2986, -0.4282, 0.8687, -0.4901, -0.07263, 0.521, -0.8224, -0.2286, 0.4702, -0.6895, -0.551, 0.521, -0.8224, -0.2286, 0.423, -0.817, -0.3918, 0.3245, -0.7272, -0.6049, -0.6498, 0.7576, -0.06156, -0.4774, 0.8717, 0.1104, -0.5171, 0.8445, -0.1396, -0.6935, 0.6746, -0.2528, -0.6498, 0.7576, -0.06156, -0.6935, 0.6746, -0.2528, -0.7585, 0.5669, -0.3214, -0.7885, 0.5676, -0.2369, -0.6498, 0.7576, -0.06156, -0.7885, 0.5676, -0.2369, -0.8438, 0.5357, 0.03199, -0.5979, 0.7708, 0.2202, -0.6498, 0.7576, -0.06156, -0.5979, 0.7708, 0.2202, -0.4032, 0.8311, 0.3831, -0.4774, 0.8717, 0.1104, -0.5256, -0.627, -0.575, -0.8661, -0.2575, -0.4285, -0.7492, -0.01312, -0.6622, -0.4332, -0.4158, -0.7996, -0.5256, -0.627, -0.575, -0.4332, -0.4158, -0.7996, -0.104, -0.6074, -0.7876, -0.0805, -0.7441, -0.6632, -0.5256, -0.627, -0.575, -0.0805, -0.7441, -0.6632, -0.04369, -0.8985, -0.4368, -0.5262, -0.798, -0.2937, -0.5256, -0.627, -0.575, -0.5262, -0.798, -0.2937, -0.8865, -0.4469, -0.12, -0.8661, -0.2575, -0.4285, 0.9565, -0.2259, 0.1846, 0.8949, 0.241, 0.3757, 0.7397, -0.1548, 0.6549, 0.796, -0.539, 0.2755, 0.9565, -0.2259, 0.1846, 0.796, -0.539, 0.2755, 0.7303, -0.6653, 0.1553, 0.7884, -0.6032, 0.1203, 0.9565, -0.2259, 0.1846, 0.7884, -0.6032, 0.1203, 0.8687, -0.4901, -0.07263, 0.9957, 0.09285, 0.003489, 0.9565, -0.2259, 0.1846, 0.9957, 0.09285, 0.003489, 0.8536, 0.5121, 0.09539, 0.8949, 0.241, 0.3757])] * 3)])
me_branch_untitled_004 = bpy.data.meshes.new('Branch_Untitled.004')
me_branch_untitled_004.from_pydata([(-0.2713, 0.6172, 0.1801), (-0.2816, 0.6063, 0.1849), (-0.2192, 0.536, 0.1119), (-0.2064, 0.5496, 0.1059), (-0.1906, 0.5612, 0.1063), (-0.2586, 0.6265, 0.1804), (-0.3219, 0.7023, 0.2551), (-0.3315, 0.6953, 0.2548), (-0.3392, 0.6871, 0.2584), (-0.2645, 0.58, 0.2442), (-0.2512, 0.5861, 0.2501), (-0.1812, 0.5108, 0.1932), (-0.1978, 0.5032, 0.1859), (-0.2127, 0.5004, 0.1733), (-0.2764, 0.5777, 0.2342), (-0.3353, 0.6656, 0.2955), (-0.3263, 0.6673, 0.303), (-0.3163, 0.6719, 0.3074), (-0.2454, 0.6327, 0.1863), (-0.174, 0.5689, 0.1136), (-0.1591, 0.5717, 0.1262), (-0.2335, 0.6349, 0.1963), (-0.303, 0.7086, 0.267), (-0.3119, 0.7069, 0.2594), (-0.2877, 0.5954, 0.1945), (-0.289, 0.5861, 0.2072), (-0.2284, 0.5108, 0.1397), (-0.2268, 0.5224, 0.1239), (-0.3438, 0.6789, 0.2657), (-0.3448, 0.6719, 0.2752), (-0.2221, 0.6172, 0.236), (-0.2208, 0.6265, 0.2233), (-0.1434, 0.5612, 0.1598), (-0.145, 0.5496, 0.1756), (-0.1525, 0.536, 0.1876), (-0.2282, 0.6063, 0.2456), (-0.299, 0.6871, 0.3041), (-0.2945, 0.6953, 0.2968), (-0.2935, 0.7023, 0.2873), (-0.2385, 0.5954, 0.2504), (-0.1654, 0.5224, 0.1936), (-0.3068, 0.6789, 0.3077), (-0.225, 0.6327, 0.2094), (-0.1485, 0.5689, 0.1425), (-0.2966, 0.7069, 0.2769), (-0.2849, 0.58, 0.2211), (-0.2233, 0.5032, 0.157), (-0.3417, 0.6673, 0.2856), (-0.1521, 0.4473, 0.09391), (-0.1394, 0.4439, 0.1134), (-0.06132, 0.398, 0.05404), (-0.07615, 0.402, 0.03127), (-0.08332, 0.4126, 0.007003), (-0.1583, 0.4565, 0.07309), (-0.06252, 0.5261, 0.07645), (-0.07523, 0.5294, 0.05691), (0.01345, 0.4977, -0.01186), (0.02828, 0.4938, 0.01092), (0.03545, 0.4831, 0.03518), (-0.05636, 0.5169, 0.09726), (-0.08273, 0.4704, 0.1377), (-0.06733, 0.4867, 0.1305), (0.02266, 0.4479, 0.07397), (0.004718, 0.4288, 0.08236), (-0.01742, 0.4126, 0.08178), (-0.1017, 0.4565, 0.1372), (-0.05825, 0.503, 0.1162), (0.03325, 0.4669, 0.05722), (-0.1564, 0.4704, 0.05418), (-0.08111, 0.4288, -0.01503), (-0.07053, 0.4479, -0.03178), (-0.1473, 0.4867, 0.03981), (-0.09302, 0.5261, 0.04184), (-0.1129, 0.5169, 0.03311), (-0.03045, 0.4831, -0.0396), (-0.007276, 0.4938, -0.02943), (-0.1216, 0.4473, 0.1285), (-0.04059, 0.402, 0.07161), (-0.1319, 0.503, 0.03261), (-0.05259, 0.4669, -0.04017)], [], [(0, 1, 2, 3), (0, 3, 4, 5), (0, 5, 6, 7), (0, 7, 8, 1), (9, 10, 11, 12), (9, 12, 13, 14), (9, 14, 15, 16), (9, 16, 17, 10), (18, 5, 4, 19), (18, 19, 20, 21), (18, 21, 22, 23), (18, 23, 6, 5), (24, 25, 26, 27), (24, 27, 2, 1), (24, 1, 8, 28), (24, 28, 29, 25), (30, 31, 32, 33), (30, 33, 34, 35), (30, 35, 36, 37), (30, 37, 38, 31), (39, 35, 34, 40), (39, 40, 11, 10), (39, 10, 17, 41), (39, 41, 36, 35), (42, 21, 20, 43), (42, 43, 32, 31), (42, 31, 38, 44), (42, 44, 22, 21), (45, 14, 13, 46), (45, 46, 26, 25), (45, 25, 29, 47), (45, 47, 15, 14), (48, 49, 50, 51), (48, 51, 52, 53), (48, 53, 26, 46), (48, 46, 13, 49), (54, 55, 56, 57), (54, 57, 58, 59), (54, 59, 32, 43), (54, 43, 20, 55), (60, 61, 62, 63), (60, 63, 64, 65), (60, 65, 11, 40), (60, 40, 34, 61), (66, 59, 58, 67), (66, 67, 62, 61), (66, 61, 34, 33), (66, 33, 32, 59), (68, 53, 52, 69), (68, 69, 70, 71), (68, 71, 2, 27), (68, 27, 26, 53), (72, 73, 74, 75), (72, 75, 56, 55), (72, 55, 20, 19), (72, 19, 4, 73), (76, 65, 64, 77), (76, 77, 50, 49), (76, 49, 13, 12), (76, 12, 11, 65), (78, 71, 70, 79), (78, 79, 74, 73), (78, 73, 4, 3), (78, 3, 2, 71)])
me_branch_untitled_004.polygons.foreach_set('use_smooth', [True] * 64)
me_branch_untitled_004.materials.append(mat_treebrown_006)
me_branch_untitled_004.use_remesh_preserve_volume = False
me_branch_untitled_004.use_remesh_preserve_attributes = False
me_branch_untitled_004.use_mirror_vertex_groups = False
me_branch_untitled_004.update()
me_branch_untitled_004.normals_split_custom_set([tuple(v) for v in zip(*[iter([0.4926, -0.3779, 0.7839, 0.7256, -0.08439, 0.6829, 0.7089, -0.04853, 0.7037, 0.5036, -0.3818, 0.7749, 0.4926, -0.3779, 0.7839, 0.5036, -0.3818, 0.7749, 0.2335, -0.6563, 0.7175, 0.1945, -0.6208, 0.7595, 0.4926, -0.3779, 0.7839, 0.1945, -0.6208, 0.7595, 0.1795, -0.61, 0.7718, 0.4895, -0.3757, 0.7869, 0.4926, -0.3779, 0.7839, 0.4895, -0.3757, 0.7869, 0.7324, -0.09167, 0.6747, 0.7256, -0.08439, 0.6829, 0.2229, 0.6763, -0.702, -0.1004, 0.5188, -0.849, -0.1296, 0.5652, -0.8147, 0.1677, 0.7461, -0.6444, 0.2229, 0.6763, -0.702, 0.1677, 0.7461, -0.6444, 0.4454, 0.8072, -0.3873, 0.5195, 0.723, -0.4554, 0.2229, 0.6763, -0.702, 0.5195, 0.723, -0.4554, 0.5349, 0.6944, -0.4813, 0.2346, 0.6519, -0.7211, 0.2229, 0.6763, -0.702, 0.2346, 0.6519, -0.7211, -0.094, 0.503, -0.8591, -0.1004, 0.5188, -0.849, -0.1259, -0.7782, 0.6153, 0.1945, -0.6208, 0.7595, 0.2335, -0.6563, 0.7175, -0.05907, -0.8346, 0.5476, -0.1259, -0.7782, 0.6153, -0.05907, -0.8346, 0.5476, -0.3296, -0.8967, 0.2955, -0.4202, -0.8275, 0.3723, -0.1259, -0.7782, 0.6153, -0.4202, -0.8275, 0.3723, -0.4536, -0.8015, 0.3897, -0.1516, -0.7593, 0.6328, -0.1259, -0.7782, 0.6153, -0.1516, -0.7593, 0.6328, 0.1795, -0.61, 0.7718, 0.1945, -0.6208, 0.7595, 0.8555, 0.2148, 0.4711, 0.8622, 0.4738, 0.1793, 0.7931, 0.5618, 0.2355, 0.8101, 0.2839, 0.513, 0.8555, 0.2148, 0.4711, 0.8101, 0.2839, 0.513, 0.7089, -0.04853, 0.7037, 0.7256, -0.08439, 0.6829, 0.8555, 0.2148, 0.4711, 0.7256, -0.08439, 0.6829, 0.7324, -0.09167, 0.6747, 0.8692, 0.1981, 0.453, 0.8555, 0.2148, 0.4711, 0.8692, 0.1981, 0.453, 0.8797, 0.45, 0.1539, 0.8622, 0.4738, 0.1793, -0.7661, -0.3254, -0.5543, -0.7686, -0.5844, -0.2603, -0.6792, -0.6613, -0.3185, -0.7033, -0.3867, -0.5965, -0.7661, -0.3254, -0.5543, -0.7033, -0.3867, -0.5965, -0.607, -0.05112, -0.7931, -0.6371, -0.0234, -0.7704, -0.7661, -0.3254, -0.5543, -0.6371, -0.0234, -0.7704, -0.6439, -0.01097, -0.765, -0.7828, -0.3007, -0.5448, -0.7661, -0.3254, -0.5543, -0.7828, -0.3007, -0.5448, -0.7954, -0.5528, -0.2486, -0.7686, -0.5844, -0.2603, -0.4032, 0.2732, -0.8734, -0.6371, -0.0234, -0.7704, -0.607, -0.05112, -0.7931, -0.4043, 0.2849, -0.8691, -0.4032, 0.2732, -0.8734, -0.4043, 0.2849, -0.8691, -0.1296, 0.5652, -0.8147, -0.1004, 0.5188, -0.849, -0.4032, 0.2732, -0.8734, -0.1004, 0.5188, -0.849, -0.094, 0.503, -0.8591, -0.4025, 0.2707, -0.8745, -0.4032, 0.2732, -0.8734, -0.4025, 0.2707, -0.8745, -0.6439, -0.01097, -0.765, -0.6371, -0.0234, -0.7704, -0.6465, -0.76, 0.06568, -0.4202, -0.8275, 0.3723, -0.3296, -0.8967, 0.2955, -0.5468, -0.8373, -0.005482, -0.6465, -0.76, 0.06568, -0.5468, -0.8373, -0.005482, -0.6792, -0.6613, -0.3185, -0.7686, -0.5844, -0.2603, -0.6465, -0.76, 0.06568, -0.7686, -0.5844, -0.2603, -0.7954, -0.5528, -0.2486, -0.6796, -0.7291, 0.08094, -0.6465, -0.76, 0.06568, -0.6796, -0.7291, 0.08094, -0.4536, -0.8015, 0.3897, -0.4202, -0.8275, 0.3723, 0.7438, 0.6523, -0.146, 0.5195, 0.723, -0.4554, 0.4454, 0.8072, -0.3873, 0.6638, 0.7436, -0.07998, 0.7438, 0.6523, -0.146, 0.6638, 0.7436, -0.07998, 0.7931, 0.5618, 0.2355, 0.8622, 0.4738, 0.1793, 0.7438, 0.6523, -0.146, 0.8622, 0.4738, 0.1793, 0.8797, 0.45, 0.1539, 0.762, 0.6239, -0.1734, 0.7438, 0.6523, -0.146, 0.762, 0.6239, -0.1734, 0.5349, 0.6944, -0.4813, 0.5195, 0.723, -0.4554, 0.5641, 0.8257, -0.006714, 0.3541, 0.8823, -0.3101, 0.3136, 0.905, -0.2876, 0.5303, 0.8473, 0.02934, 0.5641, 0.8257, -0.006714, 0.5303, 0.8473, 0.02934, 0.6809, 0.6474, 0.3425, 0.7063, 0.6426, 0.2969, 0.5641, 0.8257, -0.006714, 0.7063, 0.6426, 0.2969, 0.7931, 0.5618, 0.2355, 0.6638, 0.7436, -0.07998, 0.5641, 0.8257, -0.006714, 0.6638, 0.7436, -0.07998, 0.4454, 0.8072, -0.3873, 0.3541, 0.8823, -0.3101, -0.4348, -0.8973, -0.07658, -0.2351, -0.9489, 0.2104, -0.2085, -0.9622, 0.1754, -0.3912, -0.9158, -0.09041, -0.4348, -0.8973, -0.07658, -0.3912, -0.9158, -0.09041, -0.527, -0.7699, -0.3599, -0.574, -0.731, -0.3689, -0.4348, -0.8973, -0.07658, -0.574, -0.731, -0.3689, -0.6792, -0.6613, -0.3185, -0.5468, -0.8373, -0.005482, -0.4348, -0.8973, -0.07658, -0.5468, -0.8373, -0.005482, -0.3296, -0.8967, 0.2955, -0.2351, -0.9489, 0.2104, -0.4119, 0.2858, -0.8653, -0.5759, -0.09328, -0.8122, -0.576, -0.1703, -0.7995, -0.44, 0.2307, -0.8679, -0.4119, 0.2858, -0.8653, -0.44, 0.2307, -0.8679, -0.2139, 0.5815, -0.7849, -0.1695, 0.6045, -0.7784, -0.4119, 0.2858, -0.8653, -0.1695, 0.6045, -0.7784, -0.1296, 0.5652, -0.8147, -0.4043, 0.2849, -0.8691, -0.4119, 0.2858, -0.8653, -0.4043, 0.2849, -0.8691, -0.607, -0.05112, -0.7931, -0.5759, -0.09328, -0.8122, -0.6294, -0.4546, -0.6302, -0.574, -0.731, -0.3689, -0.527, -0.7699, -0.3599, -0.5986, -0.516, -0.6128, -0.6294, -0.4546, -0.6302, -0.5986, -0.516, -0.6128, -0.576, -0.1703, -0.7995, -0.5759, -0.09328, -0.8122, -0.6294, -0.4546, -0.6302, -0.5759, -0.09328, -0.8122, -0.607, -0.05112, -0.7931, -0.7033, -0.3867, -0.5965, -0.6294, -0.4546, -0.6302, -0.7033, -0.3867, -0.5965, -0.6792, -0.6613, -0.3185, -0.574, -0.731, -0.3689, 0.753, 0.3469, 0.5591, 0.7063, 0.6426, 0.2969, 0.6809, 0.6474, 0.3425, 0.7312, 0.3251, 0.5997, 0.753, 0.3469, 0.5591, 0.7312, 0.3251, 0.5997, 0.6588, -0.07743, 0.7483, 0.6852, -0.02284, 0.728, 0.753, 0.3469, 0.5591, 0.6852, -0.02284, 0.728, 0.7089, -0.04853, 0.7037, 0.8101, 0.2839, 0.513, 0.753, 0.3469, 0.5591, 0.8101, 0.2839, 0.513, 0.7931, 0.5618, 0.2355, 0.7063, 0.6426, 0.2969, 0.005056, -0.8839, 0.4677, 0.2661, -0.697, 0.6658, 0.2465, -0.7411, 0.6245, 0.009036, -0.9065, 0.422, 0.005056, -0.8839, 0.4677, 0.009036, -0.9065, 0.422, -0.2085, -0.9622, 0.1754, -0.2351, -0.9489, 0.2104, 0.005056, -0.8839, 0.4677, -0.2351, -0.9489, 0.2104, -0.3296, -0.8967, 0.2955, -0.05907, -0.8346, 0.5476, 0.005056, -0.8839, 0.4677, -0.05907, -0.8346, 0.5476, 0.2335, -0.6563, 0.7175, 0.2661, -0.697, 0.6658, 0.09955, 0.809, -0.5793, -0.1695, 0.6045, -0.7784, -0.2139, 0.5815, -0.7849, 0.05615, 0.8181, -0.5723, 0.09955, 0.809, -0.5793, 0.05615, 0.8181, -0.5723, 0.3136, 0.905, -0.2876, 0.3541, 0.8823, -0.3101, 0.09955, 0.809, -0.5793, 0.3541, 0.8823, -0.3101, 0.4454, 0.8072, -0.3873, 0.1677, 0.7461, -0.6444, 0.09955, 0.809, -0.5793, 0.1677, 0.7461, -0.6444, -0.1296, 0.5652, -0.8147, -0.1695, 0.6045, -0.7784, 0.5089, -0.3967, 0.7639, 0.6852, -0.02284, 0.728, 0.6588, -0.07743, 0.7483, 0.4818, -0.4532, 0.75, 0.5089, -0.3967, 0.7639, 0.4818, -0.4532, 0.75, 0.2465, -0.7411, 0.6245, 0.2661, -0.697, 0.6658, 0.5089, -0.3967, 0.7639, 0.2661, -0.697, 0.6658, 0.2335, -0.6563, 0.7175, 0.5036, -0.3818, 0.7749, 0.5089, -0.3967, 0.7639, 0.5036, -0.3818, 0.7749, 0.7089, -0.04853, 0.7037, 0.6852, -0.02284, 0.728])] * 3)])
me_tree_001_tree_004 = bpy.data.meshes.new('Tree.001_Tree.004')
me_tree_001_tree_004.from_pydata([(0.1082, -0.00846, -0.04234), (0.09215, 0.09493, -0.03293), (0.1007, 0.09493, 0.00824), (0.1177, -0.00846, 0.00387), (0.1371, -0.1, 0.0), (0.1262, -0.1, -0.05229), (0.09692, -0.1, -0.09692), (0.08225, -0.00846, -0.08179), (0.06906, 0.09493, -0.06807), (-0.04962, -0.00846, -0.1077), (-0.04842, 0.09493, -0.09116), (-0.007251, 0.09493, -0.09968), (-0.003405, -0.00846, -0.1173), (0.0, -0.1, -0.1371), (-0.05229, -0.1, -0.1262), (-0.09692, -0.1, -0.09692), (-0.08906, -0.00846, -0.08179), (-0.08356, 0.09493, -0.06807), (-0.115, -0.00846, 0.05008), (-0.1066, 0.09493, 0.04941), (-0.1152, 0.09493, 0.00824), (-0.1245, -0.00846, 0.00387), (-0.1371, -0.1, 0.0), (-0.1262, -0.1, 0.05229), (-0.09692, -0.1, 0.09692), (-0.08906, -0.00846, 0.08952), (-0.08356, 0.09493, 0.08455), (0.04281, -0.00846, 0.1154), (0.03392, 0.09493, 0.1076), (-0.007251, 0.09493, 0.1162), (-0.003405, -0.00846, 0.125), (0.0, -0.1, 0.1371), (0.05229, -0.1, 0.1262), (0.09692, -0.1, 0.09692), (0.08225, -0.00846, 0.08952), (0.06906, 0.09493, 0.08455), (-0.04962, -0.00846, 0.1154), (-0.04842, 0.09493, 0.1076), (-0.05229, -0.1, 0.1262), (0.04281, -0.00846, -0.1077), (0.03392, 0.09493, -0.09116), (0.05229, -0.1, -0.1262), (-0.115, -0.00846, -0.04234), (-0.1066, 0.09493, -0.03293), (-0.1262, -0.1, -0.05229), (0.1082, -0.00846, 0.05008), (0.09215, 0.09493, 0.04941), (0.1262, -0.1, 0.05229), (0.07128, 0.5805, 0.04282), (0.07212, 0.8, 0.02987), (0.05537, 0.8, 0.05537), (0.05273, 0.5805, 0.07105), (0.05294, 0.3811, 0.08223), (0.0731, 0.3811, 0.05154), (0.08055, 0.3811, 0.01558), (0.07813, 0.5805, 0.009743), (0.07831, 0.8, 0.0), (-0.08842, 0.5805, -0.02333), (-0.07212, 0.8, -0.02987), (-0.05537, 0.8, -0.05537), (-0.06988, 0.5805, -0.05156), (-0.08036, 0.3811, -0.05107), (-0.1005, 0.3811, -0.02038), (-0.108, 0.3811, 0.01558), (-0.09527, 0.5805, 0.009743), (-0.07831, 0.8, 0.0), (0.0245, 0.5805, -0.07011), (0.02987, 0.8, -0.07212), (0.05537, 0.8, -0.05537), (0.05273, 0.5805, -0.05156), (0.05294, 0.3811, -0.05107), (0.02225, 0.3811, -0.07123), (-0.01371, 0.3811, -0.07868), (-0.008573, 0.5805, -0.07696), (0.0, 0.8, -0.07831), (-0.04165, 0.5805, 0.08959), (-0.02987, 0.8, 0.07212), (-0.05537, 0.8, 0.05537), (-0.06988, 0.5805, 0.07105), (-0.08036, 0.3811, 0.08223), (-0.04967, 0.3811, 0.1024), (-0.01371, 0.3811, 0.1098), (-0.008573, 0.5805, 0.09644), (0.0, 0.8, 0.07831), (0.0245, 0.5805, 0.08959), (0.02987, 0.8, 0.07212), (0.02225, 0.3811, 0.1024), (-0.08842, 0.5805, 0.04282), (-0.07212, 0.8, 0.02987), (-0.1005, 0.3811, 0.05154), (-0.04165, 0.5805, -0.07011), (-0.02987, 0.8, -0.07212), (-0.04967, 0.3811, -0.07123), (0.07128, 0.5805, -0.02333), (0.07212, 0.8, -0.02987), (0.0731, 0.3811, -0.02038), (0.08026, 0.222, 0.05182), (0.05884, 0.222, 0.08443), (0.08817, 0.222, 0.01361), (-0.1042, 0.222, -0.02459), (-0.0828, 0.222, -0.0572), (-0.1121, 0.222, 0.01361), (0.02623, 0.222, -0.07862), (0.05884, 0.222, -0.0572), (-0.01198, 0.222, -0.08654), (-0.05018, 0.222, 0.1058), (-0.0828, 0.222, 0.08443), (-0.01198, 0.222, 0.1138), (0.02623, 0.222, 0.1058), (-0.1042, 0.222, 0.05182), (-0.05018, 0.222, -0.07862), (0.08026, 0.222, -0.02459)], [], [(0, 1, 2, 3), (0, 3, 4, 5), (0, 5, 6, 7), (0, 7, 8, 1), (9, 10, 11, 12), (9, 12, 13, 14), (9, 14, 15, 16), (9, 16, 17, 10), (18, 19, 20, 21), (18, 21, 22, 23), (18, 23, 24, 25), (18, 25, 26, 19), (27, 28, 29, 30), (27, 30, 31, 32), (27, 32, 33, 34), (27, 34, 35, 28), (36, 37, 26, 25), (36, 25, 24, 38), (36, 38, 31, 30), (36, 30, 29, 37), (39, 40, 8, 7), (39, 7, 6, 41), (39, 41, 13, 12), (39, 12, 11, 40), (42, 43, 17, 16), (42, 16, 15, 44), (42, 44, 22, 21), (42, 21, 20, 43), (45, 46, 35, 34), (45, 34, 33, 47), (45, 47, 4, 3), (45, 3, 2, 46), (48, 49, 50, 51), (48, 51, 52, 53), (48, 53, 54, 55), (48, 55, 56, 49), (57, 58, 59, 60), (57, 60, 61, 62), (57, 62, 63, 64), (57, 64, 65, 58), (66, 67, 68, 69), (66, 69, 70, 71), (66, 71, 72, 73), (66, 73, 74, 67), (75, 76, 77, 78), (75, 78, 79, 80), (75, 80, 81, 82), (75, 82, 83, 76), (84, 85, 83, 82), (84, 82, 81, 86), (84, 86, 52, 51), (84, 51, 50, 85), (87, 88, 65, 64), (87, 64, 63, 89), (87, 89, 79, 78), (87, 78, 77, 88), (90, 91, 74, 73), (90, 73, 72, 92), (90, 92, 61, 60), (90, 60, 59, 91), (93, 94, 56, 55), (93, 55, 54, 95), (93, 95, 70, 69), (93, 69, 68, 94), (96, 53, 52, 97), (96, 97, 35, 46), (96, 46, 2, 98), (96, 98, 54, 53), (99, 62, 61, 100), (99, 100, 17, 43), (99, 43, 20, 101), (99, 101, 63, 62), (102, 71, 70, 103), (102, 103, 8, 40), (102, 40, 11, 104), (102, 104, 72, 71), (105, 80, 79, 106), (105, 106, 26, 37), (105, 37, 29, 107), (105, 107, 81, 80), (108, 86, 81, 107), (108, 107, 29, 28), (108, 28, 35, 97), (108, 97, 52, 86), (109, 89, 63, 101), (109, 101, 20, 19), (109, 19, 26, 106), (109, 106, 79, 89), (110, 92, 72, 104), (110, 104, 11, 10), (110, 10, 17, 100), (110, 100, 61, 92), (111, 95, 54, 98), (111, 98, 2, 1), (111, 1, 8, 103), (111, 103, 70, 95)])
me_tree_001_tree_004.polygons.foreach_set('use_smooth', [True] * 96)
me_tree_001_tree_004.materials.append(mat_treebrown_006)
me_tree_001_tree_004.use_remesh_preserve_volume = False
me_tree_001_tree_004.use_remesh_preserve_attributes = False
me_tree_001_tree_004.use_mirror_vertex_groups = False
me_tree_001_tree_004.update()
me_tree_001_tree_004.normals_split_custom_set([tuple(v) for v in zip(*[iter([0.9057, 0.1974, -0.375, 0.9143, 0.1436, -0.3786, 0.9914, 0.131, 0.0001787, 0.9827, 0.1853, 0.0002702, 0.9057, 0.1974, -0.375, 0.9827, 0.1853, 0.0002702, 0.9784, 0.2068, -0.005022, 0.9005, 0.2186, -0.3759, 0.9057, 0.1974, -0.375, 0.9005, 0.2186, -0.3759, 0.6888, 0.2243, -0.6894, 0.6924, 0.2033, -0.6923, 0.9057, 0.1974, -0.375, 0.6924, 0.2033, -0.6923, 0.6992, 0.1495, -0.6992, 0.9143, 0.1436, -0.3786, -0.3772, 0.173, -0.9099, -0.3801, 0.1185, -0.9173, -0.0001626, 0.1359, -0.9907, -0.0002409, 0.1901, -0.9818, -0.3772, 0.173, -0.9099, -0.0002409, 0.1901, -0.9818, 0.004408, 0.2115, -0.9774, -0.3702, 0.1948, -0.9083, -0.3772, 0.173, -0.9099, -0.3702, 0.1948, -0.9083, -0.6913, 0.1752, -0.701, -0.699, 0.153, -0.6986, -0.3772, 0.173, -0.9099, -0.699, 0.153, -0.6986, -0.7038, 0.0979, -0.7036, -0.3801, 0.1185, -0.9173, -0.9193, 0.09959, 0.3809, -0.923, 0.04372, 0.3823, -0.9984, 0.05736, 7.884e-05, -0.9936, 0.1132, 0.0001688, -0.9193, 0.09959, 0.3809, -0.9936, 0.1132, 0.0001688, -0.9907, 0.1358, -0.005216, -0.9181, 0.1221, 0.3772, -0.9193, 0.09959, 0.3809, -0.9181, 0.1221, 0.3772, -0.7026, 0.117, 0.7019, -0.7039, 0.0945, 0.7039, -0.9193, 0.09959, 0.3809, -0.7039, 0.0945, 0.7039, -0.7066, 0.03838, 0.7066, -0.923, 0.04372, 0.3823, 0.3795, 0.1249, 0.9167, 0.3817, 0.06939, 0.9217, -6.246e-05, 0.0523, 0.9986, -0.0001395, 0.1082, 0.9941, 0.3795, 0.1249, 0.9167, -0.0001395, 0.1082, 0.9941, 0.004602, 0.1308, 0.9914, 0.3838, 0.1473, 0.9116, 0.3795, 0.1249, 0.9167, 0.3838, 0.1473, 0.9116, 0.7018, 0.1684, 0.6922, 0.6993, 0.1461, 0.6997, 0.3795, 0.1249, 0.9167, 0.6993, 0.1461, 0.6997, 0.7041, 0.0908, 0.7043, 0.3817, 0.06939, 0.9217, -0.3809, 0.09688, 0.9195, -0.3824, 0.04098, 0.9231, -0.7066, 0.03838, 0.7066, -0.7039, 0.0945, 0.7039, -0.3809, 0.09688, 0.9195, -0.7039, 0.0945, 0.7039, -0.7026, 0.117, 0.7019, -0.378, 0.1193, 0.9181, -0.3809, 0.09688, 0.9195, -0.378, 0.1193, 0.9181, 0.004602, 0.1308, 0.9914, -0.0001395, 0.1082, 0.9941, -0.3809, 0.09688, 0.9195, -0.0001395, 0.1082, 0.9941, -6.246e-05, 0.0523, 0.9986, -0.3824, 0.04098, 0.9231, 0.3749, 0.2, -0.9052, 0.3785, 0.1463, -0.914, 0.6992, 0.1495, -0.6992, 0.6924, 0.2033, -0.6923, 0.3749, 0.2, -0.9052, 0.6924, 0.2033, -0.6923, 0.6888, 0.2243, -0.6894, 0.375, 0.2212, -0.9002, 0.3749, 0.2, -0.9052, 0.375, 0.2212, -0.9002, 0.004408, 0.2115, -0.9774, -0.0002409, 0.1901, -0.9818, 0.3749, 0.2, -0.9052, -0.0002409, 0.1901, -0.9818, -0.0001626, 0.1359, -0.9907, 0.3785, 0.1463, -0.914, -0.916, 0.1314, -0.3792, -0.9212, 0.07599, -0.3815, -0.7038, 0.0979, -0.7036, -0.699, 0.153, -0.6986, -0.916, 0.1314, -0.3792, -0.699, 0.153, -0.6986, -0.6913, 0.1752, -0.701, -0.9106, 0.1537, -0.3837, -0.916, 0.1314, -0.3792, -0.9106, 0.1537, -0.3837, -0.9907, 0.1358, -0.005216, -0.9936, 0.1132, 0.0001688, -0.916, 0.1314, -0.3792, -0.9936, 0.1132, 0.0001688, -0.9984, 0.05736, 7.884e-05, -0.9212, 0.07599, -0.3815, 0.9109, 0.1666, 0.3776, 0.918, 0.112, 0.3804, 0.7041, 0.0908, 0.7043, 0.6993, 0.1461, 0.6997, 0.9109, 0.1666, 0.3776, 0.6993, 0.1461, 0.6997, 0.7018, 0.1684, 0.6922, 0.9096, 0.1885, 0.3703, 0.9109, 0.1666, 0.3776, 0.9096, 0.1885, 0.3703, 0.9784, 0.2068, -0.005022, 0.9827, 0.1853, 0.0002702, 0.9109, 0.1666, 0.3776, 0.9827, 0.1853, 0.0002702, 0.9914, 0.131, 0.0001787, 0.918, 0.112, 0.3804, 0.9232, 0.0222, 0.3836, 0.9263, 0.01862, 0.3764, 0.7119, 0.04149, 0.7011, 0.7057, 0.04127, 0.7074, 0.9232, 0.0222, 0.3836, 0.7057, 0.04127, 0.7074, 0.7041, 0.03823, 0.7091, 0.9222, 0.03379, 0.3853, 0.9232, 0.0222, 0.3836, 0.9222, 0.03379, 0.3853, 0.9995, 0.03012, 0.002685, 1.0, 0.005725, 0.0009663, 0.9232, 0.0222, 0.3836, 1.0, 0.005725, 0.0009663, 1.0, -0.00109, -0.005721, 0.9263, 0.01862, 0.3764, -0.9229, 0.05379, -0.3812, -0.9198, 0.05673, -0.3883, -0.7013, 0.03398, -0.7121, -0.7075, 0.03504, -0.7058, -0.9229, 0.05379, -0.3812, -0.7075, 0.03504, -0.7058, -0.7091, 0.03681, -0.7041, -0.9243, 0.04097, -0.3795, -0.9229, 0.05379, -0.3812, -0.9243, 0.04097, -0.3795, -0.999, 0.04478, 0.002656, -0.9975, 0.0703, 0.0008573, -0.9229, 0.05379, -0.3812, -0.9975, 0.0703, 0.0008573, -0.997, 0.07679, -0.005772, -0.9198, 0.05673, -0.3883, 0.3823, -0.008486, -0.924, 0.3847, -0.01789, -0.9229, 0.7066, -0.02077, -0.7073, 0.7071, -0.01091, -0.707, 0.3823, -0.008486, -0.924, 0.7071, -0.01091, -0.707, 0.707, 0.02629, -0.7067, 0.3816, 0.02676, -0.924, 0.3823, -0.008486, -0.924, 0.3816, 0.02676, -0.924, -0.002364, 0.0291, -0.9996, -0.0008551, 0.001286, -1.0, 0.3823, -0.008486, -0.924, -0.0008551, 0.001286, -1.0, 0.005028, -0.006355, -1.0, 0.3847, -0.01789, -0.9229, -0.3816, 0.08398, 0.9205, -0.3789, 0.09359, 0.9207, -0.7041, 0.09676, 0.7034, -0.7044, 0.08658, 0.7045, -0.3816, 0.08398, 0.9205, -0.7044, 0.08658, 0.7045, -0.7061, 0.04844, 0.7064, -0.3832, 0.04777, 0.9224, -0.3816, 0.08398, 0.9205, -0.3832, 0.04777, 0.9224, -0.002336, 0.04576, 0.9989, -0.0007463, 0.07466, 0.9972, -0.3816, 0.08398, 0.9205, -0.0007463, 0.07466, 0.9972, 0.005081, 0.08212, 0.9966, -0.3789, 0.09359, 0.9207, 0.3811, 0.05952, 0.9226, 0.3878, 0.06369, 0.9195, 0.005081, 0.08212, 0.9966, -0.0007463, 0.07466, 0.9972, 0.3811, 0.05952, 0.9226, -0.0007463, 0.07466, 0.9972, -0.002336, 0.04576, 0.9989, 0.3796, 0.04226, 0.9242, 0.3811, 0.05952, 0.9226, 0.3796, 0.04226, 0.9242, 0.7041, 0.03823, 0.7091, 0.7057, 0.04127, 0.7074, 0.3811, 0.05952, 0.9226, 0.7057, 0.04127, 0.7074, 0.7119, 0.04149, 0.7011, 0.3878, 0.06369, 0.9195, -0.9206, 0.08163, 0.3818, -0.9213, 0.09071, 0.3782, -0.997, 0.07679, -0.005772, -0.9975, 0.0703, 0.0008573, -0.9206, 0.08163, 0.3818, -0.9975, 0.0703, 0.0008573, -0.999, 0.04478, 0.002656, -0.9223, 0.04725, 0.3836, -0.9206, 0.08163, 0.3818, -0.9223, 0.04725, 0.3836, -0.7061, 0.04844, 0.7064, -0.7044, 0.08658, 0.7045, -0.9206, 0.08163, 0.3818, -0.7044, 0.08658, 0.7045, -0.7041, 0.09676, 0.7034, -0.9213, 0.09071, 0.3782, -0.3836, 0.01642, -0.9234, -0.3768, 0.01171, -0.9262, 0.005028, -0.006355, -1.0, -0.0008551, 0.001286, -1.0, -0.3836, 0.01642, -0.9234, -0.0008551, 0.001286, -1.0, -0.002364, 0.0291, -0.9996, -0.3852, 0.03247, -0.9223, -0.3836, 0.01642, -0.9234, -0.3852, 0.03247, -0.9223, -0.7091, 0.03681, -0.7041, -0.7075, 0.03504, -0.7058, -0.3836, 0.01642, -0.9234, -0.7075, 0.03504, -0.7058, -0.7013, 0.03398, -0.7121, -0.3768, 0.01171, -0.9262, 0.9241, -0.00608, -0.3822, 0.9226, -0.01504, -0.3855, 1.0, -0.00109, -0.005721, 1.0, 0.005725, 0.0009663, 0.9241, -0.00608, -0.3822, 1.0, 0.005725, 0.0009663, 0.9995, 0.03012, 0.002685, 0.9241, 0.02731, -0.3812, 0.9241, -0.00608, -0.3822, 0.9241, 0.02731, -0.3812, 0.707, 0.02629, -0.7067, 0.7071, -0.01091, -0.707, 0.9241, -0.00608, -0.3822, 0.7071, -0.01091, -0.707, 0.7066, -0.02077, -0.7073, 0.9226, -0.01504, -0.3855, 0.9213, 0.06056, 0.3841, 0.9222, 0.03379, 0.3853, 0.7041, 0.03823, 0.7091, 0.7045, 0.04661, 0.7082, 0.9213, 0.06056, 0.3841, 0.7045, 0.04661, 0.7082, 0.7041, 0.0908, 0.7043, 0.918, 0.112, 0.3804, 0.9213, 0.06056, 0.3841, 0.918, 0.112, 0.3804, 0.9914, 0.131, 0.0001787, 0.9973, 0.07304, 0.001997, 0.9213, 0.06056, 0.3841, 0.9973, 0.07304, 0.001997, 0.9995, 0.03012, 0.002685, 0.9222, 0.03379, 0.3853, -0.9241, 0.03704, -0.3803, -0.9243, 0.04097, -0.3795, -0.7091, 0.03681, -0.7041, -0.708, 0.05125, -0.7043, -0.9241, 0.03704, -0.3803, -0.708, 0.05125, -0.7043, -0.7038, 0.0979, -0.7036, -0.9212, 0.07599, -0.3815, -0.9241, 0.03704, -0.3803, -0.9212, 0.07599, -0.3815, -0.9984, 0.05736, 7.884e-05, -0.9997, 0.02495, 0.001955, -0.9241, 0.03704, -0.3803, -0.9997, 0.02495, 0.001955, -0.999, 0.04478, 0.002656, -0.9243, 0.04097, -0.3795, 0.3806, 0.08332, -0.921, 0.3816, 0.02676, -0.924, 0.707, 0.02629, -0.7067, 0.7046, 0.08539, -0.7044, 0.3806, 0.08332, -0.921, 0.7046, 0.08539, -0.7044, 0.6992, 0.1495, -0.6992, 0.3785, 0.1463, -0.914, 0.3806, 0.08332, -0.921, 0.3785, 0.1463, -0.914, -0.0001626, 0.1359, -0.9907, -0.001759, 0.07634, -0.9971, 0.3806, 0.08332, -0.921, -0.001759, 0.07634, -0.9971, -0.002364, 0.0291, -0.9996, 0.3816, 0.02676, -0.924, -0.3834, 0.01447, 0.9235, -0.3832, 0.04777, 0.9224, -0.7061, 0.04844, 0.7064, -0.7069, 0.01277, 0.7072, -0.3834, 0.01447, 0.9235, -0.7069, 0.01277, 0.7072, -0.7066, 0.03838, 0.7066, -0.3824, 0.04098, 0.9231, -0.3834, 0.01447, 0.9235, -0.3824, 0.04098, 0.9231, -6.246e-05, 0.0523, 0.9986, -0.001717, 0.02169, 0.9998, -0.3834, 0.01447, 0.9235, -0.001717, 0.02169, 0.9998, -0.002336, 0.04576, 0.9989, -0.3832, 0.04777, 0.9224, 0.3805, 0.03277, 0.9242, 0.3796, 0.04226, 0.9242, -0.002336, 0.04576, 0.9989, -0.001717, 0.02169, 0.9998, 0.3805, 0.03277, 0.9242, -0.001717, 0.02169, 0.9998, -6.246e-05, 0.0523, 0.9986, 0.3817, 0.06939, 0.9217, 0.3805, 0.03277, 0.9242, 0.3817, 0.06939, 0.9217, 0.7041, 0.0908, 0.7043, 0.7045, 0.04661, 0.7082, 0.3805, 0.03277, 0.9242, 0.7045, 0.04661, 0.7082, 0.7041, 0.03823, 0.7091, 0.3796, 0.04226, 0.9242, -0.9234, 0.01623, 0.3836, -0.9223, 0.04725, 0.3836, -0.999, 0.04478, 0.002656, -0.9997, 0.02495, 0.001955, -0.9234, 0.01623, 0.3836, -0.9997, 0.02495, 0.001955, -0.9984, 0.05736, 7.884e-05, -0.923, 0.04372, 0.3823, -0.9234, 0.01623, 0.3836, -0.923, 0.04372, 0.3823, -0.7066, 0.03838, 0.7066, -0.7069, 0.01277, 0.7072, -0.9234, 0.01623, 0.3836, -0.7069, 0.01277, 0.7072, -0.7061, 0.04844, 0.7064, -0.9223, 0.04725, 0.3836, -0.3839, 0.06485, -0.9211, -0.3852, 0.03247, -0.9223, -0.002364, 0.0291, -0.9996, -0.001759, 0.07634, -0.9971, -0.3839, 0.06485, -0.9211, -0.001759, 0.07634, -0.9971, -0.0001626, 0.1359, -0.9907, -0.3801, 0.1185, -0.9173, -0.3839, 0.06485, -0.9211, -0.3801, 0.1185, -0.9173, -0.7038, 0.0979, -0.7036, -0.708, 0.05125, -0.7043, -0.3839, 0.06485, -0.9211, -0.708, 0.05125, -0.7043, -0.7091, 0.03681, -0.7041, -0.3852, 0.03247, -0.9223, 0.9212, 0.08154, -0.3804, 0.9241, 0.02731, -0.3812, 0.9995, 0.03012, 0.002685, 0.9973, 0.07304, 0.001997, 0.9212, 0.08154, -0.3804, 0.9973, 0.07304, 0.001997, 0.9914, 0.131, 0.0001787, 0.9143, 0.1436, -0.3786, 0.9212, 0.08154, -0.3804, 0.9143, 0.1436, -0.3786, 0.6992, 0.1495, -0.6992, 0.7046, 0.08539, -0.7044, 0.9212, 0.08154, -0.3804, 0.7046, 0.08539, -0.7044, 0.707, 0.02629, -0.7067, 0.9241, 0.02731, -0.3812])] * 3)])

# ---- objects
ob_tree_002_treeleaves = bpy.data.objects.new('Tree.002_TreeLeaves', me_tree_002_treeleaves_004)
ob_branch_untitled = bpy.data.objects.new('Branch_Untitled', me_branch_untitled_004)
ob_tree_001_tree = bpy.data.objects.new('Tree.001_Tree', me_tree_001_tree_004)

# ---- transforms, parenting, visibility, modifiers, constraints
ob_tree_002_treeleaves.location = (0.0, 0.0, 0.0)
ob_tree_002_treeleaves.rotation_euler = (1.571, -0.0, 0.0)
ob_tree_002_treeleaves.color = (0.8, 0.8, 0.8, 1.0)
ob_tree_002_treeleaves.lineart.crease_threshold = 0.0
ob_branch_untitled.location = (0.0, 0.0, 0.0)
ob_branch_untitled.rotation_euler = (1.571, -0.0, 0.0)
ob_branch_untitled.color = (0.8, 0.8, 0.8, 1.0)
ob_branch_untitled.lineart.crease_threshold = 0.0
ob_tree_001_tree.location = (0.0, 0.0, 0.0)
ob_tree_001_tree.rotation_euler = (1.571, -0.0, 0.0)
ob_tree_001_tree.color = (0.8, 0.8, 0.8, 1.0)
ob_tree_001_tree.lineart.crease_threshold = 0.0

# ---- collection membership
col_collection_1.objects.link(ob_tree_002_treeleaves)
col_collection_1.objects.link(ob_branch_untitled)
col_collection_1.objects.link(ob_tree_001_tree)

# ---- scene / render settings (as saved in the file)
scene.frame_start = 1; scene.frame_end = 250; scene.frame_set(1)
scene.render.engine = 'CYCLES'
scene.render.resolution_percentage = 50
scene.render.dither_intensity = 0.0
scene.cycles.use_denoising = False
scene.cycles.samples = 128
scene.cycles.sampling_pattern = 'TABULATED_SOBOL'
scene.cycles.use_adaptive_sampling = False
scene.cycles.use_light_tree = False
scene.cycles.blur_glossy = 0.0
scene.cycles.sample_clamp_indirect = 0.0
scene.view_settings.view_transform = 'Standard'
bpy.context.view_layer.update()

# ---- added for rendering (the .blend has no active camera and no usable light): camera, sun
cam_auto = bpy.data.cameras.new('AutoCamera')
cam_auto.lens = 50.0
cam_auto.sensor_width = 36.0
cam_auto.clip_end = 1000.0
ob_auto_camera = bpy.data.objects.new('AutoCamera', cam_auto)
scene.collection.objects.link(ob_auto_camera)
ob_auto_camera.location = (1.77337, -2.17761, 2.02598)
ob_auto_camera.rotation_euler = (1.09748, -7.21219e-08, 0.694738)
scene.camera = ob_auto_camera
light_auto_sun = bpy.data.lights.new('AutoSun', 'SUN')
light_auto_sun.energy = 3.0
light_auto_sun.angle = 0.0523599
ob_auto_sun = bpy.data.objects.new('AutoSun', light_auto_sun)
scene.collection.objects.link(ob_auto_sun)
ob_auto_sun.rotation_euler = (0.872665, 0.174533, 0.523599)
bpy.context.view_layer.update()
